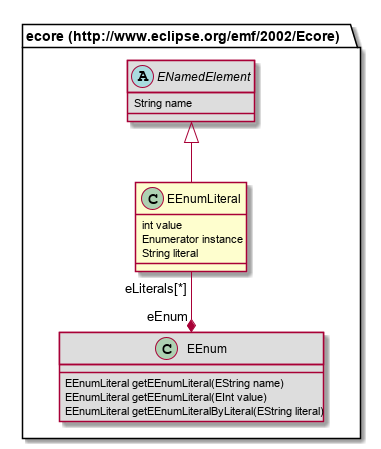

The diagram above was rendered by PlantUML. Its source (embedded in the PNG):
@startuml
class "ecore (http://www.eclipse.org/emf/2002/Ecore).EEnumLiteral" [[#router/doc-content/687474703a2f2f7777772e65636c697073652e6f72672f656d662f323030322f45636f7265/EEnumLiteral.html]] {
	int value
	Enumerator instance
	String literal
}
class "ecore (http://www.eclipse.org/emf/2002/Ecore).EEnum" [[#router/doc-content/687474703a2f2f7777772e65636c697073652e6f72672f656d662f323030322f45636f7265/EEnum.html]] #DDDDDD {
	EEnumLiteral getEEnumLiteral(EString name)
	EEnumLiteral getEEnumLiteral(EInt value)
	EEnumLiteral getEEnumLiteralByLiteral(EString literal)
}
abstract class "ecore (http://www.eclipse.org/emf/2002/Ecore).ENamedElement" [[#router/doc-content/687474703a2f2f7777772e65636c697073652e6f72672f656d662f323030322f45636f7265/ENamedElement.html]] #DDDDDD {
	String name
}
"ecore (http://www.eclipse.org/emf/2002/Ecore).ENamedElement" <|-- "ecore (http://www.eclipse.org/emf/2002/Ecore).EEnumLiteral"
"ecore (http://www.eclipse.org/emf/2002/Ecore).EEnumLiteral" "eLiterals[*]" --* "eEnum" "ecore (http://www.eclipse.org/emf/2002/Ecore).EEnum"
@enduml